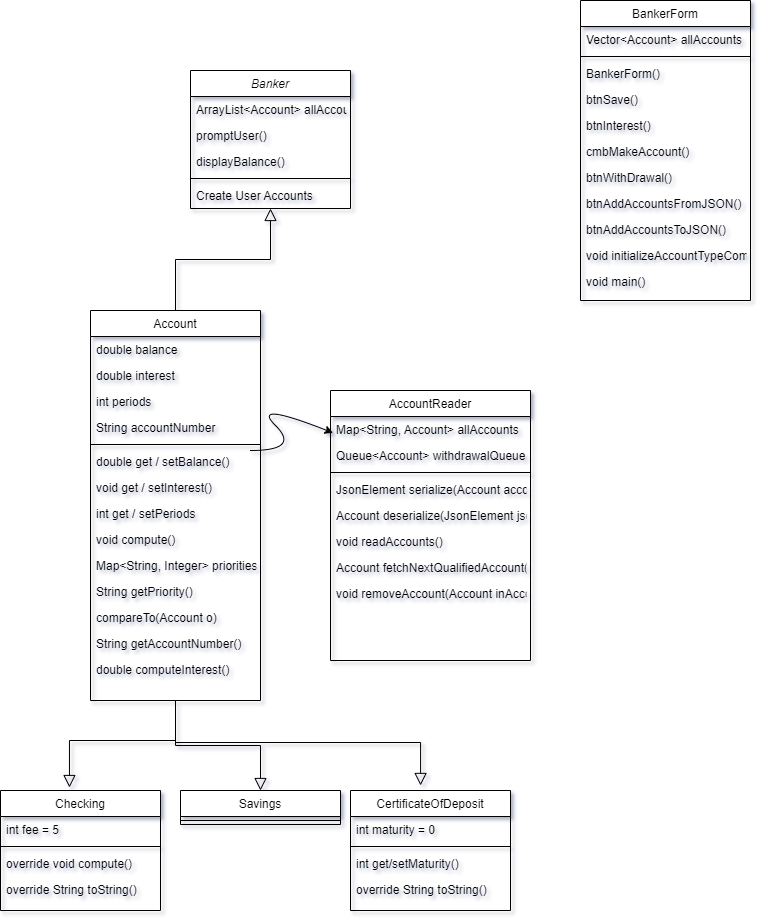

The diagram above was exported from draw.io. Its source (the exported page's mxGraphModel, read from the mxfile embedded in the PNG):
<mxGraphModel dx="1379" dy="766" grid="1" gridSize="10" guides="1" tooltips="1" connect="1" arrows="1" fold="1" page="1" pageScale="1" pageWidth="850" pageHeight="1100" math="0" shadow="1">
  <root>
    <mxCell id="WIyWlLk6GJQsqaUBKTNV-0" />
    <mxCell id="WIyWlLk6GJQsqaUBKTNV-1" parent="WIyWlLk6GJQsqaUBKTNV-0" />
    <mxCell id="zkfFHV4jXpPFQw0GAbJ--0" value="Banker&#10;" style="swimlane;fontStyle=2;align=center;verticalAlign=top;childLayout=stackLayout;horizontal=1;startSize=26;horizontalStack=0;resizeParent=1;resizeLast=0;collapsible=1;marginBottom=0;rounded=0;shadow=0;strokeWidth=1;" parent="WIyWlLk6GJQsqaUBKTNV-1" vertex="1">
      <mxGeometry x="220" y="120" width="160" height="138" as="geometry">
        <mxRectangle x="230" y="140" width="160" height="26" as="alternateBounds" />
      </mxGeometry>
    </mxCell>
    <mxCell id="zkfFHV4jXpPFQw0GAbJ--1" value="ArrayList&lt;Account&gt; allAccounts " style="text;align=left;verticalAlign=top;spacingLeft=4;spacingRight=4;overflow=hidden;rotatable=0;points=[[0,0.5],[1,0.5]];portConstraint=eastwest;" parent="zkfFHV4jXpPFQw0GAbJ--0" vertex="1">
      <mxGeometry y="26" width="160" height="26" as="geometry" />
    </mxCell>
    <mxCell id="zkfFHV4jXpPFQw0GAbJ--2" value="promptUser()    " style="text;align=left;verticalAlign=top;spacingLeft=4;spacingRight=4;overflow=hidden;rotatable=0;points=[[0,0.5],[1,0.5]];portConstraint=eastwest;rounded=0;shadow=0;html=0;" parent="zkfFHV4jXpPFQw0GAbJ--0" vertex="1">
      <mxGeometry y="52" width="160" height="26" as="geometry" />
    </mxCell>
    <mxCell id="zkfFHV4jXpPFQw0GAbJ--3" value="displayBalance()" style="text;align=left;verticalAlign=top;spacingLeft=4;spacingRight=4;overflow=hidden;rotatable=0;points=[[0,0.5],[1,0.5]];portConstraint=eastwest;rounded=0;shadow=0;html=0;" parent="zkfFHV4jXpPFQw0GAbJ--0" vertex="1">
      <mxGeometry y="78" width="160" height="26" as="geometry" />
    </mxCell>
    <mxCell id="zkfFHV4jXpPFQw0GAbJ--4" value="" style="line;html=1;strokeWidth=1;align=left;verticalAlign=middle;spacingTop=-1;spacingLeft=3;spacingRight=3;rotatable=0;labelPosition=right;points=[];portConstraint=eastwest;" parent="zkfFHV4jXpPFQw0GAbJ--0" vertex="1">
      <mxGeometry y="104" width="160" height="8" as="geometry" />
    </mxCell>
    <mxCell id="zkfFHV4jXpPFQw0GAbJ--5" value="Create User Accounts" style="text;align=left;verticalAlign=top;spacingLeft=4;spacingRight=4;overflow=hidden;rotatable=0;points=[[0,0.5],[1,0.5]];portConstraint=eastwest;" parent="zkfFHV4jXpPFQw0GAbJ--0" vertex="1">
      <mxGeometry y="112" width="160" height="26" as="geometry" />
    </mxCell>
    <mxCell id="zkfFHV4jXpPFQw0GAbJ--6" value="Account&#10;" style="swimlane;fontStyle=0;align=center;verticalAlign=top;childLayout=stackLayout;horizontal=1;startSize=26;horizontalStack=0;resizeParent=1;resizeLast=0;collapsible=1;marginBottom=0;rounded=0;shadow=0;strokeWidth=1;" parent="WIyWlLk6GJQsqaUBKTNV-1" vertex="1">
      <mxGeometry x="120" y="360" width="170" height="390" as="geometry">
        <mxRectangle x="130" y="380" width="160" height="26" as="alternateBounds" />
      </mxGeometry>
    </mxCell>
    <mxCell id="zkfFHV4jXpPFQw0GAbJ--7" value="double balance" style="text;align=left;verticalAlign=top;spacingLeft=4;spacingRight=4;overflow=hidden;rotatable=0;points=[[0,0.5],[1,0.5]];portConstraint=eastwest;" parent="zkfFHV4jXpPFQw0GAbJ--6" vertex="1">
      <mxGeometry y="26" width="170" height="26" as="geometry" />
    </mxCell>
    <mxCell id="zkfFHV4jXpPFQw0GAbJ--8" value="double interest" style="text;align=left;verticalAlign=top;spacingLeft=4;spacingRight=4;overflow=hidden;rotatable=0;points=[[0,0.5],[1,0.5]];portConstraint=eastwest;rounded=0;shadow=0;html=0;" parent="zkfFHV4jXpPFQw0GAbJ--6" vertex="1">
      <mxGeometry y="52" width="170" height="26" as="geometry" />
    </mxCell>
    <mxCell id="FNoORDWmPlGWz-rSYP8Y-10" value="" style="curved=1;endArrow=classic;html=1;rounded=0;entryX=0.013;entryY=0.157;entryDx=0;entryDy=0;entryPerimeter=0;" edge="1" parent="zkfFHV4jXpPFQw0GAbJ--6" target="zkfFHV4jXpPFQw0GAbJ--13">
      <mxGeometry width="50" height="50" relative="1" as="geometry">
        <mxPoint x="160" y="140" as="sourcePoint" />
        <mxPoint x="220" y="20" as="targetPoint" />
        <Array as="points">
          <mxPoint x="210" y="140" />
          <mxPoint x="160" y="90" />
        </Array>
      </mxGeometry>
    </mxCell>
    <mxCell id="zkfFHV4jXpPFQw0GAbJ--11" value="int periods" style="text;align=left;verticalAlign=top;spacingLeft=4;spacingRight=4;overflow=hidden;rotatable=0;points=[[0,0.5],[1,0.5]];portConstraint=eastwest;" parent="zkfFHV4jXpPFQw0GAbJ--6" vertex="1">
      <mxGeometry y="78" width="170" height="26" as="geometry" />
    </mxCell>
    <mxCell id="FNoORDWmPlGWz-rSYP8Y-0" value="String accountNumber" style="text;align=left;verticalAlign=top;spacingLeft=4;spacingRight=4;overflow=hidden;rotatable=0;points=[[0,0.5],[1,0.5]];portConstraint=eastwest;" vertex="1" parent="zkfFHV4jXpPFQw0GAbJ--6">
      <mxGeometry y="104" width="170" height="26" as="geometry" />
    </mxCell>
    <mxCell id="zkfFHV4jXpPFQw0GAbJ--9" value="" style="line;html=1;strokeWidth=1;align=left;verticalAlign=middle;spacingTop=-1;spacingLeft=3;spacingRight=3;rotatable=0;labelPosition=right;points=[];portConstraint=eastwest;" parent="zkfFHV4jXpPFQw0GAbJ--6" vertex="1">
      <mxGeometry y="130" width="170" height="8" as="geometry" />
    </mxCell>
    <mxCell id="FNoORDWmPlGWz-rSYP8Y-1" value="double get / setBalance()" style="text;align=left;verticalAlign=top;spacingLeft=4;spacingRight=4;overflow=hidden;rotatable=0;points=[[0,0.5],[1,0.5]];portConstraint=eastwest;" vertex="1" parent="zkfFHV4jXpPFQw0GAbJ--6">
      <mxGeometry y="138" width="170" height="26" as="geometry" />
    </mxCell>
    <mxCell id="FNoORDWmPlGWz-rSYP8Y-2" value="void get / setInterest()" style="text;align=left;verticalAlign=top;spacingLeft=4;spacingRight=4;overflow=hidden;rotatable=0;points=[[0,0.5],[1,0.5]];portConstraint=eastwest;" vertex="1" parent="zkfFHV4jXpPFQw0GAbJ--6">
      <mxGeometry y="164" width="170" height="26" as="geometry" />
    </mxCell>
    <mxCell id="FNoORDWmPlGWz-rSYP8Y-3" value="int get / setPeriods" style="text;align=left;verticalAlign=top;spacingLeft=4;spacingRight=4;overflow=hidden;rotatable=0;points=[[0,0.5],[1,0.5]];portConstraint=eastwest;" vertex="1" parent="zkfFHV4jXpPFQw0GAbJ--6">
      <mxGeometry y="190" width="170" height="26" as="geometry" />
    </mxCell>
    <mxCell id="FNoORDWmPlGWz-rSYP8Y-4" value="void compute()" style="text;align=left;verticalAlign=top;spacingLeft=4;spacingRight=4;overflow=hidden;rotatable=0;points=[[0,0.5],[1,0.5]];portConstraint=eastwest;" vertex="1" parent="zkfFHV4jXpPFQw0GAbJ--6">
      <mxGeometry y="216" width="170" height="26" as="geometry" />
    </mxCell>
    <mxCell id="FNoORDWmPlGWz-rSYP8Y-5" value=" Map&lt;String, Integer&gt; priorities" style="text;align=left;verticalAlign=top;spacingLeft=4;spacingRight=4;overflow=hidden;rotatable=0;points=[[0,0.5],[1,0.5]];portConstraint=eastwest;" vertex="1" parent="zkfFHV4jXpPFQw0GAbJ--6">
      <mxGeometry y="242" width="170" height="26" as="geometry" />
    </mxCell>
    <mxCell id="FNoORDWmPlGWz-rSYP8Y-6" value="String getPriority()" style="text;align=left;verticalAlign=top;spacingLeft=4;spacingRight=4;overflow=hidden;rotatable=0;points=[[0,0.5],[1,0.5]];portConstraint=eastwest;" vertex="1" parent="zkfFHV4jXpPFQw0GAbJ--6">
      <mxGeometry y="268" width="170" height="26" as="geometry" />
    </mxCell>
    <mxCell id="FNoORDWmPlGWz-rSYP8Y-7" value="compareTo(Account o)" style="text;align=left;verticalAlign=top;spacingLeft=4;spacingRight=4;overflow=hidden;rotatable=0;points=[[0,0.5],[1,0.5]];portConstraint=eastwest;" vertex="1" parent="zkfFHV4jXpPFQw0GAbJ--6">
      <mxGeometry y="294" width="170" height="26" as="geometry" />
    </mxCell>
    <mxCell id="FNoORDWmPlGWz-rSYP8Y-8" value="String getAccountNumber()" style="text;align=left;verticalAlign=top;spacingLeft=4;spacingRight=4;overflow=hidden;rotatable=0;points=[[0,0.5],[1,0.5]];portConstraint=eastwest;" vertex="1" parent="zkfFHV4jXpPFQw0GAbJ--6">
      <mxGeometry y="320" width="170" height="26" as="geometry" />
    </mxCell>
    <mxCell id="FNoORDWmPlGWz-rSYP8Y-9" value="double computeInterest()" style="text;align=left;verticalAlign=top;spacingLeft=4;spacingRight=4;overflow=hidden;rotatable=0;points=[[0,0.5],[1,0.5]];portConstraint=eastwest;" vertex="1" parent="zkfFHV4jXpPFQw0GAbJ--6">
      <mxGeometry y="346" width="170" height="26" as="geometry" />
    </mxCell>
    <mxCell id="zkfFHV4jXpPFQw0GAbJ--12" value="" style="endArrow=block;endSize=10;endFill=0;shadow=0;strokeWidth=1;rounded=0;edgeStyle=elbowEdgeStyle;elbow=vertical;" parent="WIyWlLk6GJQsqaUBKTNV-1" source="zkfFHV4jXpPFQw0GAbJ--6" target="zkfFHV4jXpPFQw0GAbJ--0" edge="1">
      <mxGeometry width="160" relative="1" as="geometry">
        <mxPoint x="200" y="203" as="sourcePoint" />
        <mxPoint x="200" y="203" as="targetPoint" />
      </mxGeometry>
    </mxCell>
    <mxCell id="zkfFHV4jXpPFQw0GAbJ--13" value="AccountReader" style="swimlane;fontStyle=0;align=center;verticalAlign=top;childLayout=stackLayout;horizontal=1;startSize=26;horizontalStack=0;resizeParent=1;resizeLast=0;collapsible=1;marginBottom=0;rounded=0;shadow=0;strokeWidth=1;" parent="WIyWlLk6GJQsqaUBKTNV-1" vertex="1">
      <mxGeometry x="360" y="440" width="200" height="270" as="geometry">
        <mxRectangle x="340" y="380" width="170" height="26" as="alternateBounds" />
      </mxGeometry>
    </mxCell>
    <mxCell id="zkfFHV4jXpPFQw0GAbJ--14" value=" Map&lt;String, Account&gt; allAccounts" style="text;align=left;verticalAlign=top;spacingLeft=4;spacingRight=4;overflow=hidden;rotatable=0;points=[[0,0.5],[1,0.5]];portConstraint=eastwest;" parent="zkfFHV4jXpPFQw0GAbJ--13" vertex="1">
      <mxGeometry y="26" width="200" height="26" as="geometry" />
    </mxCell>
    <mxCell id="FNoORDWmPlGWz-rSYP8Y-14" value="Queue&lt;Account&gt; withdrawalQueue" style="text;align=left;verticalAlign=top;spacingLeft=4;spacingRight=4;overflow=hidden;rotatable=0;points=[[0,0.5],[1,0.5]];portConstraint=eastwest;" vertex="1" parent="zkfFHV4jXpPFQw0GAbJ--13">
      <mxGeometry y="52" width="200" height="26" as="geometry" />
    </mxCell>
    <mxCell id="zkfFHV4jXpPFQw0GAbJ--15" value="" style="line;html=1;strokeWidth=1;align=left;verticalAlign=middle;spacingTop=-1;spacingLeft=3;spacingRight=3;rotatable=0;labelPosition=right;points=[];portConstraint=eastwest;" parent="zkfFHV4jXpPFQw0GAbJ--13" vertex="1">
      <mxGeometry y="78" width="200" height="8" as="geometry" />
    </mxCell>
    <mxCell id="FNoORDWmPlGWz-rSYP8Y-12" value="JsonElement serialize(Account account)" style="text;align=left;verticalAlign=top;spacingLeft=4;spacingRight=4;overflow=hidden;rotatable=0;points=[[0,0.5],[1,0.5]];portConstraint=eastwest;" vertex="1" parent="zkfFHV4jXpPFQw0GAbJ--13">
      <mxGeometry y="86" width="200" height="26" as="geometry" />
    </mxCell>
    <mxCell id="FNoORDWmPlGWz-rSYP8Y-13" value="Account deserialize(JsonElement jsonElement)" style="text;align=left;verticalAlign=top;spacingLeft=4;spacingRight=4;overflow=hidden;rotatable=0;points=[[0,0.5],[1,0.5]];portConstraint=eastwest;" vertex="1" parent="zkfFHV4jXpPFQw0GAbJ--13">
      <mxGeometry y="112" width="200" height="26" as="geometry" />
    </mxCell>
    <mxCell id="FNoORDWmPlGWz-rSYP8Y-15" value="void readAccounts()" style="text;align=left;verticalAlign=top;spacingLeft=4;spacingRight=4;overflow=hidden;rotatable=0;points=[[0,0.5],[1,0.5]];portConstraint=eastwest;" vertex="1" parent="zkfFHV4jXpPFQw0GAbJ--13">
      <mxGeometry y="138" width="200" height="26" as="geometry" />
    </mxCell>
    <mxCell id="FNoORDWmPlGWz-rSYP8Y-16" value="Account fetchNextQualifiedAccount()" style="text;align=left;verticalAlign=top;spacingLeft=4;spacingRight=4;overflow=hidden;rotatable=0;points=[[0,0.5],[1,0.5]];portConstraint=eastwest;" vertex="1" parent="zkfFHV4jXpPFQw0GAbJ--13">
      <mxGeometry y="164" width="200" height="26" as="geometry" />
    </mxCell>
    <mxCell id="FNoORDWmPlGWz-rSYP8Y-17" value="void removeAccount(Account inAccount)" style="text;align=left;verticalAlign=top;spacingLeft=4;spacingRight=4;overflow=hidden;rotatable=0;points=[[0,0.5],[1,0.5]];portConstraint=eastwest;" vertex="1" parent="zkfFHV4jXpPFQw0GAbJ--13">
      <mxGeometry y="190" width="200" height="26" as="geometry" />
    </mxCell>
    <mxCell id="zkfFHV4jXpPFQw0GAbJ--17" value="Checking" style="swimlane;fontStyle=0;align=center;verticalAlign=top;childLayout=stackLayout;horizontal=1;startSize=26;horizontalStack=0;resizeParent=1;resizeLast=0;collapsible=1;marginBottom=0;rounded=0;shadow=0;strokeWidth=1;" parent="WIyWlLk6GJQsqaUBKTNV-1" vertex="1">
      <mxGeometry x="30" y="840" width="160" height="120" as="geometry">
        <mxRectangle x="550" y="140" width="160" height="26" as="alternateBounds" />
      </mxGeometry>
    </mxCell>
    <mxCell id="zkfFHV4jXpPFQw0GAbJ--19" value="int fee = 5" style="text;align=left;verticalAlign=top;spacingLeft=4;spacingRight=4;overflow=hidden;rotatable=0;points=[[0,0.5],[1,0.5]];portConstraint=eastwest;rounded=0;shadow=0;html=0;" parent="zkfFHV4jXpPFQw0GAbJ--17" vertex="1">
      <mxGeometry y="26" width="160" height="26" as="geometry" />
    </mxCell>
    <mxCell id="zkfFHV4jXpPFQw0GAbJ--23" value="" style="line;html=1;strokeWidth=1;align=left;verticalAlign=middle;spacingTop=-1;spacingLeft=3;spacingRight=3;rotatable=0;labelPosition=right;points=[];portConstraint=eastwest;" parent="zkfFHV4jXpPFQw0GAbJ--17" vertex="1">
      <mxGeometry y="52" width="160" height="8" as="geometry" />
    </mxCell>
    <mxCell id="zkfFHV4jXpPFQw0GAbJ--18" value="override void compute()" style="text;align=left;verticalAlign=top;spacingLeft=4;spacingRight=4;overflow=hidden;rotatable=0;points=[[0,0.5],[1,0.5]];portConstraint=eastwest;" parent="zkfFHV4jXpPFQw0GAbJ--17" vertex="1">
      <mxGeometry y="60" width="160" height="26" as="geometry" />
    </mxCell>
    <mxCell id="zkfFHV4jXpPFQw0GAbJ--24" value="override String toString() " style="text;align=left;verticalAlign=top;spacingLeft=4;spacingRight=4;overflow=hidden;rotatable=0;points=[[0,0.5],[1,0.5]];portConstraint=eastwest;" parent="zkfFHV4jXpPFQw0GAbJ--17" vertex="1">
      <mxGeometry y="86" width="160" height="26" as="geometry" />
    </mxCell>
    <mxCell id="FNoORDWmPlGWz-rSYP8Y-18" value="" style="endArrow=block;endSize=10;endFill=0;shadow=0;strokeWidth=1;rounded=0;edgeStyle=elbowEdgeStyle;elbow=vertical;entryX=0.431;entryY=-0.025;entryDx=0;entryDy=0;entryPerimeter=0;exitX=0.5;exitY=1;exitDx=0;exitDy=0;" edge="1" parent="WIyWlLk6GJQsqaUBKTNV-1" source="zkfFHV4jXpPFQw0GAbJ--6" target="zkfFHV4jXpPFQw0GAbJ--17">
      <mxGeometry width="160" relative="1" as="geometry">
        <mxPoint x="200" y="750" as="sourcePoint" />
        <mxPoint x="170" y="750" as="targetPoint" />
        <Array as="points">
          <mxPoint x="150" y="790" />
        </Array>
      </mxGeometry>
    </mxCell>
    <mxCell id="FNoORDWmPlGWz-rSYP8Y-19" value="" style="endArrow=block;endSize=10;endFill=0;shadow=0;strokeWidth=1;rounded=0;edgeStyle=elbowEdgeStyle;elbow=vertical;exitX=0.5;exitY=1;exitDx=0;exitDy=0;entryX=0.5;entryY=0;entryDx=0;entryDy=0;" edge="1" parent="WIyWlLk6GJQsqaUBKTNV-1" source="zkfFHV4jXpPFQw0GAbJ--6" target="FNoORDWmPlGWz-rSYP8Y-20">
      <mxGeometry width="160" relative="1" as="geometry">
        <mxPoint x="260" y="882" as="sourcePoint" />
        <mxPoint x="290" y="840" as="targetPoint" />
      </mxGeometry>
    </mxCell>
    <mxCell id="FNoORDWmPlGWz-rSYP8Y-20" value="Savings" style="swimlane;fontStyle=0;align=center;verticalAlign=top;childLayout=stackLayout;horizontal=1;startSize=26;horizontalStack=0;resizeParent=1;resizeLast=0;collapsible=1;marginBottom=0;rounded=0;shadow=0;strokeWidth=1;" vertex="1" parent="WIyWlLk6GJQsqaUBKTNV-1">
      <mxGeometry x="210" y="840" width="160" height="34" as="geometry">
        <mxRectangle x="550" y="140" width="160" height="26" as="alternateBounds" />
      </mxGeometry>
    </mxCell>
    <mxCell id="FNoORDWmPlGWz-rSYP8Y-22" value="" style="line;html=1;strokeWidth=1;align=left;verticalAlign=middle;spacingTop=-1;spacingLeft=3;spacingRight=3;rotatable=0;labelPosition=right;points=[];portConstraint=eastwest;" vertex="1" parent="FNoORDWmPlGWz-rSYP8Y-20">
      <mxGeometry y="26" width="160" height="8" as="geometry" />
    </mxCell>
    <mxCell id="FNoORDWmPlGWz-rSYP8Y-25" value="CertificateOfDeposit" style="swimlane;fontStyle=0;align=center;verticalAlign=top;childLayout=stackLayout;horizontal=1;startSize=26;horizontalStack=0;resizeParent=1;resizeLast=0;collapsible=1;marginBottom=0;rounded=0;shadow=0;strokeWidth=1;" vertex="1" parent="WIyWlLk6GJQsqaUBKTNV-1">
      <mxGeometry x="380" y="840" width="160" height="120" as="geometry">
        <mxRectangle x="550" y="140" width="160" height="26" as="alternateBounds" />
      </mxGeometry>
    </mxCell>
    <mxCell id="FNoORDWmPlGWz-rSYP8Y-26" value="int maturity = 0" style="text;align=left;verticalAlign=top;spacingLeft=4;spacingRight=4;overflow=hidden;rotatable=0;points=[[0,0.5],[1,0.5]];portConstraint=eastwest;rounded=0;shadow=0;html=0;" vertex="1" parent="FNoORDWmPlGWz-rSYP8Y-25">
      <mxGeometry y="26" width="160" height="26" as="geometry" />
    </mxCell>
    <mxCell id="FNoORDWmPlGWz-rSYP8Y-27" value="" style="line;html=1;strokeWidth=1;align=left;verticalAlign=middle;spacingTop=-1;spacingLeft=3;spacingRight=3;rotatable=0;labelPosition=right;points=[];portConstraint=eastwest;" vertex="1" parent="FNoORDWmPlGWz-rSYP8Y-25">
      <mxGeometry y="52" width="160" height="8" as="geometry" />
    </mxCell>
    <mxCell id="FNoORDWmPlGWz-rSYP8Y-28" value="int get/setMaturity()" style="text;align=left;verticalAlign=top;spacingLeft=4;spacingRight=4;overflow=hidden;rotatable=0;points=[[0,0.5],[1,0.5]];portConstraint=eastwest;" vertex="1" parent="FNoORDWmPlGWz-rSYP8Y-25">
      <mxGeometry y="60" width="160" height="26" as="geometry" />
    </mxCell>
    <mxCell id="FNoORDWmPlGWz-rSYP8Y-29" value="override String toString() " style="text;align=left;verticalAlign=top;spacingLeft=4;spacingRight=4;overflow=hidden;rotatable=0;points=[[0,0.5],[1,0.5]];portConstraint=eastwest;" vertex="1" parent="FNoORDWmPlGWz-rSYP8Y-25">
      <mxGeometry y="86" width="160" height="26" as="geometry" />
    </mxCell>
    <mxCell id="FNoORDWmPlGWz-rSYP8Y-30" value="" style="endArrow=block;endSize=10;endFill=0;shadow=0;strokeWidth=1;rounded=0;edgeStyle=elbowEdgeStyle;elbow=vertical;exitX=0.5;exitY=1;exitDx=0;exitDy=0;entryX=0.438;entryY=-0.042;entryDx=0;entryDy=0;entryPerimeter=0;" edge="1" parent="WIyWlLk6GJQsqaUBKTNV-1" source="zkfFHV4jXpPFQw0GAbJ--6" target="FNoORDWmPlGWz-rSYP8Y-25">
      <mxGeometry width="160" relative="1" as="geometry">
        <mxPoint x="290" y="740" as="sourcePoint" />
        <mxPoint x="375" y="830" as="targetPoint" />
      </mxGeometry>
    </mxCell>
    <mxCell id="FNoORDWmPlGWz-rSYP8Y-31" value="BankerForm" style="swimlane;fontStyle=0;align=center;verticalAlign=top;childLayout=stackLayout;horizontal=1;startSize=26;horizontalStack=0;resizeParent=1;resizeLast=0;collapsible=1;marginBottom=0;rounded=0;shadow=0;strokeWidth=1;" vertex="1" parent="WIyWlLk6GJQsqaUBKTNV-1">
      <mxGeometry x="610" y="50" width="170" height="300" as="geometry">
        <mxRectangle x="130" y="380" width="160" height="26" as="alternateBounds" />
      </mxGeometry>
    </mxCell>
    <mxCell id="FNoORDWmPlGWz-rSYP8Y-32" value="Vector&lt;Account&gt; allAccounts" style="text;align=left;verticalAlign=top;spacingLeft=4;spacingRight=4;overflow=hidden;rotatable=0;points=[[0,0.5],[1,0.5]];portConstraint=eastwest;" vertex="1" parent="FNoORDWmPlGWz-rSYP8Y-31">
      <mxGeometry y="26" width="170" height="26" as="geometry" />
    </mxCell>
    <mxCell id="FNoORDWmPlGWz-rSYP8Y-37" value="" style="line;html=1;strokeWidth=1;align=left;verticalAlign=middle;spacingTop=-1;spacingLeft=3;spacingRight=3;rotatable=0;labelPosition=right;points=[];portConstraint=eastwest;" vertex="1" parent="FNoORDWmPlGWz-rSYP8Y-31">
      <mxGeometry y="52" width="170" height="8" as="geometry" />
    </mxCell>
    <mxCell id="FNoORDWmPlGWz-rSYP8Y-38" value="BankerForm()" style="text;align=left;verticalAlign=top;spacingLeft=4;spacingRight=4;overflow=hidden;rotatable=0;points=[[0,0.5],[1,0.5]];portConstraint=eastwest;" vertex="1" parent="FNoORDWmPlGWz-rSYP8Y-31">
      <mxGeometry y="60" width="170" height="26" as="geometry" />
    </mxCell>
    <mxCell id="FNoORDWmPlGWz-rSYP8Y-39" value="btnSave()" style="text;align=left;verticalAlign=top;spacingLeft=4;spacingRight=4;overflow=hidden;rotatable=0;points=[[0,0.5],[1,0.5]];portConstraint=eastwest;" vertex="1" parent="FNoORDWmPlGWz-rSYP8Y-31">
      <mxGeometry y="86" width="170" height="26" as="geometry" />
    </mxCell>
    <mxCell id="FNoORDWmPlGWz-rSYP8Y-40" value="btnInterest()" style="text;align=left;verticalAlign=top;spacingLeft=4;spacingRight=4;overflow=hidden;rotatable=0;points=[[0,0.5],[1,0.5]];portConstraint=eastwest;" vertex="1" parent="FNoORDWmPlGWz-rSYP8Y-31">
      <mxGeometry y="112" width="170" height="26" as="geometry" />
    </mxCell>
    <mxCell id="FNoORDWmPlGWz-rSYP8Y-41" value="cmbMakeAccount()" style="text;align=left;verticalAlign=top;spacingLeft=4;spacingRight=4;overflow=hidden;rotatable=0;points=[[0,0.5],[1,0.5]];portConstraint=eastwest;" vertex="1" parent="FNoORDWmPlGWz-rSYP8Y-31">
      <mxGeometry y="138" width="170" height="26" as="geometry" />
    </mxCell>
    <mxCell id="FNoORDWmPlGWz-rSYP8Y-42" value=" btnWithDrawal()" style="text;align=left;verticalAlign=top;spacingLeft=4;spacingRight=4;overflow=hidden;rotatable=0;points=[[0,0.5],[1,0.5]];portConstraint=eastwest;" vertex="1" parent="FNoORDWmPlGWz-rSYP8Y-31">
      <mxGeometry y="164" width="170" height="26" as="geometry" />
    </mxCell>
    <mxCell id="FNoORDWmPlGWz-rSYP8Y-43" value="btnAddAccountsFromJSON()" style="text;align=left;verticalAlign=top;spacingLeft=4;spacingRight=4;overflow=hidden;rotatable=0;points=[[0,0.5],[1,0.5]];portConstraint=eastwest;" vertex="1" parent="FNoORDWmPlGWz-rSYP8Y-31">
      <mxGeometry y="190" width="170" height="26" as="geometry" />
    </mxCell>
    <mxCell id="FNoORDWmPlGWz-rSYP8Y-44" value="btnAddAccountsToJSON()" style="text;align=left;verticalAlign=top;spacingLeft=4;spacingRight=4;overflow=hidden;rotatable=0;points=[[0,0.5],[1,0.5]];portConstraint=eastwest;" vertex="1" parent="FNoORDWmPlGWz-rSYP8Y-31">
      <mxGeometry y="216" width="170" height="26" as="geometry" />
    </mxCell>
    <mxCell id="FNoORDWmPlGWz-rSYP8Y-45" value="void initializeAccountTypeComboBox()" style="text;align=left;verticalAlign=top;spacingLeft=4;spacingRight=4;overflow=hidden;rotatable=0;points=[[0,0.5],[1,0.5]];portConstraint=eastwest;" vertex="1" parent="FNoORDWmPlGWz-rSYP8Y-31">
      <mxGeometry y="242" width="170" height="26" as="geometry" />
    </mxCell>
    <mxCell id="FNoORDWmPlGWz-rSYP8Y-46" value="void main()" style="text;align=left;verticalAlign=top;spacingLeft=4;spacingRight=4;overflow=hidden;rotatable=0;points=[[0,0.5],[1,0.5]];portConstraint=eastwest;" vertex="1" parent="FNoORDWmPlGWz-rSYP8Y-31">
      <mxGeometry y="268" width="170" height="26" as="geometry" />
    </mxCell>
  </root>
</mxGraphModel>